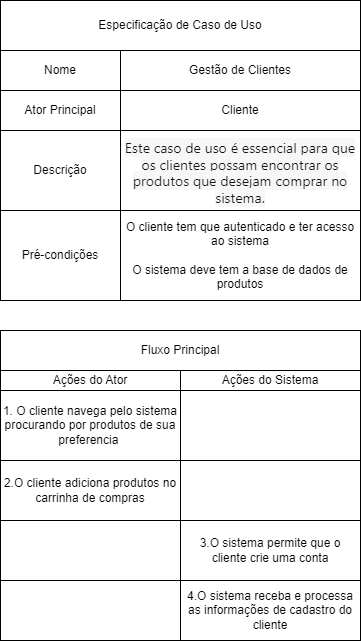

The diagram above was exported from draw.io. Its source (the exported page's mxGraphModel, read from the mxfile embedded in the PNG):
<mxGraphModel dx="1469" dy="1803" grid="1" gridSize="10" guides="1" tooltips="1" connect="1" arrows="1" fold="1" page="1" pageScale="1" pageWidth="827" pageHeight="1169" math="0" shadow="0">
  <root>
    <mxCell id="WIyWlLk6GJQsqaUBKTNV-0" />
    <mxCell id="WIyWlLk6GJQsqaUBKTNV-1" parent="WIyWlLk6GJQsqaUBKTNV-0" />
    <mxCell id="QrrROqfn-sOTYKD9WCm8-1" value="Especificação de Caso de Uso" style="html=1;whiteSpace=wrap;fillColor=default;strokeColor=default;align=center;verticalAlign=middle;horizontal=1;" vertex="1" parent="WIyWlLk6GJQsqaUBKTNV-1">
      <mxGeometry x="40" y="-1120" width="360" height="50" as="geometry" />
    </mxCell>
    <mxCell id="QrrROqfn-sOTYKD9WCm8-2" value="Ator Principal" style="rounded=0;whiteSpace=wrap;html=1;" vertex="1" parent="WIyWlLk6GJQsqaUBKTNV-1">
      <mxGeometry x="40" y="-1030" width="120" height="40" as="geometry" />
    </mxCell>
    <mxCell id="QrrROqfn-sOTYKD9WCm8-3" value="Cliente" style="rounded=0;whiteSpace=wrap;html=1;" vertex="1" parent="WIyWlLk6GJQsqaUBKTNV-1">
      <mxGeometry x="160" y="-1030" width="240" height="40" as="geometry" />
    </mxCell>
    <mxCell id="QrrROqfn-sOTYKD9WCm8-4" value="Descrição" style="rounded=0;whiteSpace=wrap;html=1;" vertex="1" parent="WIyWlLk6GJQsqaUBKTNV-1">
      <mxGeometry x="40" y="-990" width="120" height="80" as="geometry" />
    </mxCell>
    <mxCell id="QrrROqfn-sOTYKD9WCm8-5" value="&#10;&lt;span style=&quot;color: rgb(17, 17, 17); font-family: -apple-system, Roboto, SegoeUI, &amp;quot;Segoe UI&amp;quot;, &amp;quot;Helvetica Neue&amp;quot;, Helvetica, &amp;quot;Microsoft YaHei&amp;quot;, &amp;quot;Meiryo UI&amp;quot;, Meiryo, &amp;quot;Arial Unicode MS&amp;quot;, sans-serif; font-size: 14px; font-style: normal; font-variant-ligatures: normal; font-variant-caps: normal; font-weight: 400; letter-spacing: normal; orphans: 2; text-align: start; text-indent: 0px; text-transform: none; widows: 2; word-spacing: 0px; -webkit-text-stroke-width: 0px; white-space: normal; background-color: rgb(247, 247, 247); text-decoration-thickness: initial; text-decoration-style: initial; text-decoration-color: initial; display: inline !important; float: none;&quot;&gt;Este caso de uso é essencial para que os clientes possam encontrar os produtos que desejam comprar no sistema.&lt;/span&gt;&#10;&#10;" style="rounded=0;whiteSpace=wrap;html=1;" vertex="1" parent="WIyWlLk6GJQsqaUBKTNV-1">
      <mxGeometry x="160" y="-990" width="240" height="100" as="geometry" />
    </mxCell>
    <mxCell id="QrrROqfn-sOTYKD9WCm8-6" value="Pré-condições" style="rounded=0;whiteSpace=wrap;html=1;" vertex="1" parent="WIyWlLk6GJQsqaUBKTNV-1">
      <mxGeometry x="40" y="-910" width="120" height="90" as="geometry" />
    </mxCell>
    <mxCell id="QrrROqfn-sOTYKD9WCm8-7" value="O cliente tem que autenticado e ter acesso ao sistema&lt;br&gt;&lt;div&gt;&lt;br&gt;&lt;/div&gt;&lt;div&gt;O sistema deve tem a base de dados de produtos&lt;/div&gt;" style="rounded=0;whiteSpace=wrap;html=1;" vertex="1" parent="WIyWlLk6GJQsqaUBKTNV-1">
      <mxGeometry x="160" y="-910" width="240" height="90" as="geometry" />
    </mxCell>
    <mxCell id="QrrROqfn-sOTYKD9WCm8-8" value="Nome" style="rounded=0;whiteSpace=wrap;html=1;" vertex="1" parent="WIyWlLk6GJQsqaUBKTNV-1">
      <mxGeometry x="40" y="-1070" width="120" height="40" as="geometry" />
    </mxCell>
    <mxCell id="QrrROqfn-sOTYKD9WCm8-9" value="Gestão de Clientes" style="rounded=0;whiteSpace=wrap;html=1;" vertex="1" parent="WIyWlLk6GJQsqaUBKTNV-1">
      <mxGeometry x="160" y="-1070" width="240" height="40" as="geometry" />
    </mxCell>
    <mxCell id="QrrROqfn-sOTYKD9WCm8-10" value="Fluxo Principal" style="rounded=0;whiteSpace=wrap;html=1;" vertex="1" parent="WIyWlLk6GJQsqaUBKTNV-1">
      <mxGeometry x="40" y="-790" width="360" height="40" as="geometry" />
    </mxCell>
    <mxCell id="QrrROqfn-sOTYKD9WCm8-11" value="Ações do Ator" style="rounded=0;whiteSpace=wrap;html=1;" vertex="1" parent="WIyWlLk6GJQsqaUBKTNV-1">
      <mxGeometry x="40" y="-750" width="180" height="20" as="geometry" />
    </mxCell>
    <mxCell id="QrrROqfn-sOTYKD9WCm8-12" value="Ações do Sistema" style="rounded=0;whiteSpace=wrap;html=1;" vertex="1" parent="WIyWlLk6GJQsqaUBKTNV-1">
      <mxGeometry x="220" y="-750" width="180" height="20" as="geometry" />
    </mxCell>
    <mxCell id="QrrROqfn-sOTYKD9WCm8-13" value="1. O cliente navega pelo sistema procurando por produtos de sua preferencia&amp;nbsp;" style="rounded=0;whiteSpace=wrap;html=1;" vertex="1" parent="WIyWlLk6GJQsqaUBKTNV-1">
      <mxGeometry x="40" y="-730" width="180" height="70" as="geometry" />
    </mxCell>
    <mxCell id="QrrROqfn-sOTYKD9WCm8-14" value="" style="rounded=0;whiteSpace=wrap;html=1;" vertex="1" parent="WIyWlLk6GJQsqaUBKTNV-1">
      <mxGeometry x="220" y="-730" width="180" height="70" as="geometry" />
    </mxCell>
    <mxCell id="QrrROqfn-sOTYKD9WCm8-15" value="2.O cliente adiciona produtos no carrinha de compras" style="rounded=0;whiteSpace=wrap;html=1;" vertex="1" parent="WIyWlLk6GJQsqaUBKTNV-1">
      <mxGeometry x="40" y="-660" width="180" height="60" as="geometry" />
    </mxCell>
    <mxCell id="QrrROqfn-sOTYKD9WCm8-16" value="" style="rounded=0;whiteSpace=wrap;html=1;" vertex="1" parent="WIyWlLk6GJQsqaUBKTNV-1">
      <mxGeometry x="220" y="-660" width="180" height="60" as="geometry" />
    </mxCell>
    <mxCell id="QrrROqfn-sOTYKD9WCm8-17" value="" style="rounded=0;whiteSpace=wrap;html=1;" vertex="1" parent="WIyWlLk6GJQsqaUBKTNV-1">
      <mxGeometry x="40" y="-600" width="180" height="60" as="geometry" />
    </mxCell>
    <mxCell id="QrrROqfn-sOTYKD9WCm8-18" value="3.O sistema permite que o cliente crie uma conta" style="rounded=0;whiteSpace=wrap;html=1;" vertex="1" parent="WIyWlLk6GJQsqaUBKTNV-1">
      <mxGeometry x="220" y="-600" width="180" height="60" as="geometry" />
    </mxCell>
    <mxCell id="QrrROqfn-sOTYKD9WCm8-19" value="" style="rounded=0;whiteSpace=wrap;html=1;" vertex="1" parent="WIyWlLk6GJQsqaUBKTNV-1">
      <mxGeometry x="40" y="-540" width="180" height="60" as="geometry" />
    </mxCell>
    <mxCell id="QrrROqfn-sOTYKD9WCm8-20" value="4.O sistema receba e processa as informações de cadastro do cliente" style="rounded=0;whiteSpace=wrap;html=1;" vertex="1" parent="WIyWlLk6GJQsqaUBKTNV-1">
      <mxGeometry x="220" y="-540" width="180" height="60" as="geometry" />
    </mxCell>
  </root>
</mxGraphModel>